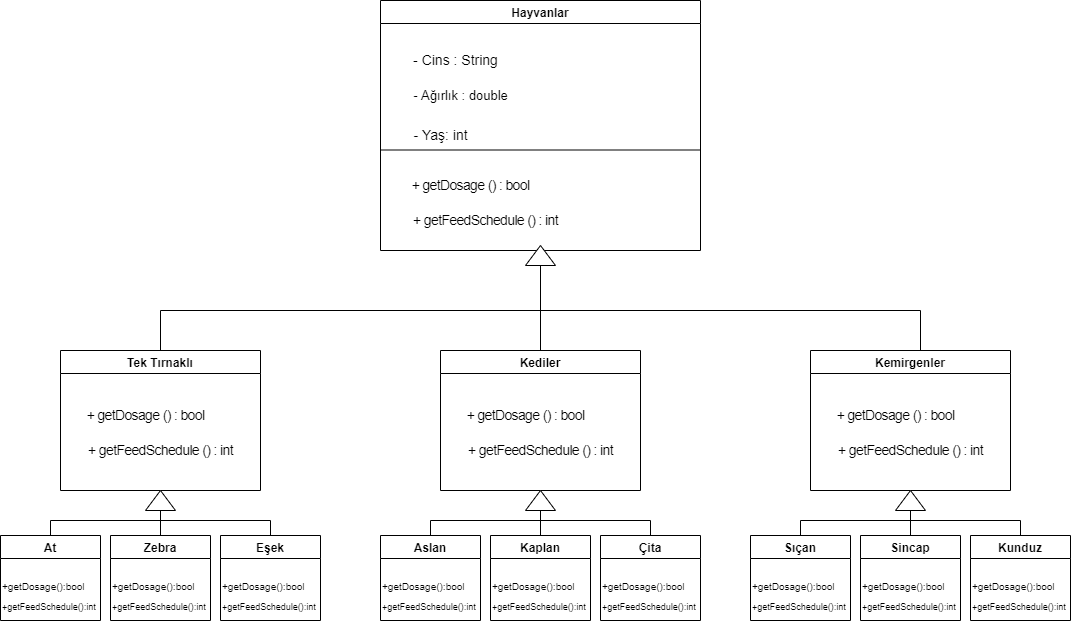

The diagram above was exported from draw.io. Its source (the exported page's mxGraphModel, read from the mxfile embedded in the PNG):
<mxGraphModel dx="1109" dy="643" grid="1" gridSize="10" guides="1" tooltips="1" connect="1" arrows="1" fold="1" page="1" pageScale="1" pageWidth="827" pageHeight="1169" background="#ffffff" math="0" shadow="0">
  <root>
    <mxCell id="0" />
    <mxCell id="1" parent="0" />
    <mxCell id="forSj68FeBfXPIm5gcvS-1" value="Hayvanlar" style="swimlane;" vertex="1" parent="1">
      <mxGeometry x="380" y="10" width="320" height="250" as="geometry" />
    </mxCell>
    <mxCell id="forSj68FeBfXPIm5gcvS-48" value="&lt;p style=&quot;line-height: 1.2;&quot;&gt;&lt;font style=&quot;line-height: 1.2; font-size: 14px;&quot;&gt;- Cins : String&lt;/font&gt;&lt;/p&gt;" style="text;html=1;align=center;verticalAlign=middle;resizable=0;points=[];autosize=1;strokeColor=none;fillColor=default;strokeWidth=6;imageWidth=35;imageHeight=31;arcSize=18;noLabel=0;fillStyle=auto;" vertex="1" parent="forSj68FeBfXPIm5gcvS-1">
      <mxGeometry x="20" y="35" width="110" height="50" as="geometry" />
    </mxCell>
    <mxCell id="forSj68FeBfXPIm5gcvS-49" value="&lt;p style=&quot;line-height: 1.2;&quot;&gt;&lt;font style=&quot;line-height: 1.2; font-size: 13px;&quot;&gt;- Ağırlık : double&lt;/font&gt;&lt;/p&gt;" style="text;html=1;align=center;verticalAlign=middle;resizable=0;points=[];autosize=1;strokeColor=none;fillColor=default;strokeWidth=6;imageWidth=35;imageHeight=31;arcSize=18;noLabel=0;fillStyle=auto;" vertex="1" parent="forSj68FeBfXPIm5gcvS-1">
      <mxGeometry x="20" y="70" width="120" height="50" as="geometry" />
    </mxCell>
    <mxCell id="forSj68FeBfXPIm5gcvS-50" value="&lt;p style=&quot;line-height: 1.2;&quot;&gt;&lt;font style=&quot;line-height: 1.2; font-size: 14px;&quot;&gt;- Yaş: int&lt;/font&gt;&lt;/p&gt;" style="text;html=1;align=center;verticalAlign=middle;resizable=0;points=[];autosize=1;strokeColor=none;fillColor=default;strokeWidth=6;imageWidth=35;imageHeight=31;arcSize=18;noLabel=0;fillStyle=auto;" vertex="1" parent="forSj68FeBfXPIm5gcvS-1">
      <mxGeometry x="20" y="110" width="80" height="50" as="geometry" />
    </mxCell>
    <mxCell id="forSj68FeBfXPIm5gcvS-54" value="&lt;p style=&quot;line-height: 1.2;&quot;&gt;&lt;span style=&quot;font-family: Nunito, sans-serif; letter-spacing: -0.64px; text-align: left;&quot;&gt;&lt;font style=&quot;font-size: 14px;&quot;&gt;+ getDosage () : bool&lt;/font&gt;&lt;/span&gt;&lt;/p&gt;" style="text;html=1;align=center;verticalAlign=middle;resizable=0;points=[];autosize=1;strokeColor=none;fillColor=default;strokeWidth=8;imageWidth=35;imageHeight=31;arcSize=18;noLabel=0;" vertex="1" parent="forSj68FeBfXPIm5gcvS-1">
      <mxGeometry x="20" y="160" width="140" height="50" as="geometry" />
    </mxCell>
    <mxCell id="forSj68FeBfXPIm5gcvS-55" value="&lt;p style=&quot;line-height: 1.2;&quot;&gt;&lt;font style=&quot;background-color: rgb(255, 255, 255); font-size: 14px;&quot;&gt;&lt;span style=&quot;font-family: Nunito, sans-serif; letter-spacing: -0.64px; text-align: left;&quot;&gt;+&amp;nbsp;&lt;/span&gt;&lt;span style=&quot;font-family: Nunito, sans-serif; letter-spacing: -0.64px; text-align: left;&quot;&gt;getFeedSchedule&amp;nbsp;&lt;/span&gt;&lt;span style=&quot;font-family: Nunito, sans-serif; letter-spacing: -0.64px; text-align: left;&quot;&gt;() : int&lt;/span&gt;&lt;/font&gt;&lt;br&gt;&lt;/p&gt;" style="text;html=1;align=center;verticalAlign=middle;resizable=0;points=[];autosize=1;strokeColor=none;fillColor=default;strokeWidth=8;imageWidth=35;imageHeight=31;arcSize=18;noLabel=0;" vertex="1" parent="forSj68FeBfXPIm5gcvS-1">
      <mxGeometry x="20" y="195" width="170" height="50" as="geometry" />
    </mxCell>
    <mxCell id="forSj68FeBfXPIm5gcvS-51" value="" style="endArrow=none;html=1;rounded=0;fontSize=17;" edge="1" parent="forSj68FeBfXPIm5gcvS-1">
      <mxGeometry width="50" height="50" relative="1" as="geometry">
        <mxPoint y="149.5" as="sourcePoint" />
        <mxPoint x="320" y="149.5" as="targetPoint" />
        <Array as="points">
          <mxPoint y="149.5" />
        </Array>
      </mxGeometry>
    </mxCell>
    <mxCell id="forSj68FeBfXPIm5gcvS-64" style="edgeStyle=orthogonalEdgeStyle;rounded=0;orthogonalLoop=1;jettySize=auto;html=1;entryX=0.5;entryY=1;entryDx=0;entryDy=0;fontSize=14;fontColor=#000000;" edge="1" parent="1" source="forSj68FeBfXPIm5gcvS-2" target="forSj68FeBfXPIm5gcvS-1">
      <mxGeometry relative="1" as="geometry">
        <Array as="points">
          <mxPoint x="160" y="320" />
          <mxPoint x="540" y="320" />
        </Array>
      </mxGeometry>
    </mxCell>
    <mxCell id="forSj68FeBfXPIm5gcvS-2" value="Tek Tırnaklı" style="swimlane;" vertex="1" parent="1">
      <mxGeometry x="60" y="360" width="200" height="140" as="geometry" />
    </mxCell>
    <mxCell id="forSj68FeBfXPIm5gcvS-58" value="&lt;p style=&quot;line-height: 1.2;&quot;&gt;&lt;span style=&quot;font-family: Nunito, sans-serif; letter-spacing: -0.64px; text-align: left;&quot;&gt;&lt;font style=&quot;font-size: 14px;&quot;&gt;+ getDosage () : bool&lt;/font&gt;&lt;/span&gt;&lt;/p&gt;" style="text;html=1;align=center;verticalAlign=middle;resizable=0;points=[];autosize=1;strokeColor=none;fillColor=default;strokeWidth=8;imageWidth=35;imageHeight=31;arcSize=18;noLabel=0;" vertex="1" parent="forSj68FeBfXPIm5gcvS-2">
      <mxGeometry x="15" y="40" width="140" height="50" as="geometry" />
    </mxCell>
    <mxCell id="forSj68FeBfXPIm5gcvS-59" value="&lt;p style=&quot;line-height: 1.2;&quot;&gt;&lt;font style=&quot;background-color: rgb(255, 255, 255); font-size: 14px;&quot;&gt;&lt;span style=&quot;font-family: Nunito, sans-serif; letter-spacing: -0.64px; text-align: left;&quot;&gt;+&amp;nbsp;&lt;/span&gt;&lt;span style=&quot;font-family: Nunito, sans-serif; letter-spacing: -0.64px; text-align: left;&quot;&gt;getFeedSchedule&amp;nbsp;&lt;/span&gt;&lt;span style=&quot;font-family: Nunito, sans-serif; letter-spacing: -0.64px; text-align: left;&quot;&gt;() : int&lt;/span&gt;&lt;/font&gt;&lt;br&gt;&lt;/p&gt;" style="text;html=1;align=center;verticalAlign=middle;resizable=0;points=[];autosize=1;strokeColor=none;fillColor=default;strokeWidth=8;imageWidth=35;imageHeight=31;arcSize=18;noLabel=0;" vertex="1" parent="forSj68FeBfXPIm5gcvS-2">
      <mxGeometry x="15" y="75" width="170" height="50" as="geometry" />
    </mxCell>
    <mxCell id="forSj68FeBfXPIm5gcvS-9" style="edgeStyle=orthogonalEdgeStyle;rounded=0;orthogonalLoop=1;jettySize=auto;html=1;entryX=0.5;entryY=1;entryDx=0;entryDy=0;" edge="1" parent="1" source="forSj68FeBfXPIm5gcvS-5" target="forSj68FeBfXPIm5gcvS-2">
      <mxGeometry relative="1" as="geometry">
        <Array as="points">
          <mxPoint x="50" y="530" />
          <mxPoint x="160" y="530" />
        </Array>
      </mxGeometry>
    </mxCell>
    <mxCell id="forSj68FeBfXPIm5gcvS-5" value="At" style="swimlane;" vertex="1" parent="1">
      <mxGeometry y="545" width="100" height="85" as="geometry" />
    </mxCell>
    <mxCell id="forSj68FeBfXPIm5gcvS-76" value="&lt;font style=&quot;font-size: 10px;&quot;&gt;+getDosage():bool&lt;/font&gt;" style="text;html=1;align=left;verticalAlign=middle;resizable=0;points=[];autosize=1;strokeColor=none;fillColor=none;fontSize=14;fontColor=#000000;" vertex="1" parent="forSj68FeBfXPIm5gcvS-5">
      <mxGeometry y="35" width="110" height="30" as="geometry" />
    </mxCell>
    <mxCell id="forSj68FeBfXPIm5gcvS-77" value="&lt;font style=&quot;font-size: 9px;&quot;&gt;+getFeedSchedule():int&lt;br&gt;&lt;/font&gt;" style="text;html=1;align=left;verticalAlign=middle;resizable=0;points=[];autosize=1;strokeColor=none;fillColor=none;fontSize=14;fontColor=#000000;" vertex="1" parent="forSj68FeBfXPIm5gcvS-5">
      <mxGeometry y="55" width="120" height="30" as="geometry" />
    </mxCell>
    <mxCell id="forSj68FeBfXPIm5gcvS-10" style="edgeStyle=orthogonalEdgeStyle;rounded=0;orthogonalLoop=1;jettySize=auto;html=1;entryX=0.5;entryY=1;entryDx=0;entryDy=0;" edge="1" parent="1" source="forSj68FeBfXPIm5gcvS-6" target="forSj68FeBfXPIm5gcvS-2">
      <mxGeometry relative="1" as="geometry" />
    </mxCell>
    <mxCell id="forSj68FeBfXPIm5gcvS-6" value="Zebra" style="swimlane;" vertex="1" parent="1">
      <mxGeometry x="110" y="545" width="100" height="85" as="geometry" />
    </mxCell>
    <mxCell id="forSj68FeBfXPIm5gcvS-86" value="&lt;font style=&quot;font-size: 10px;&quot;&gt;+getDosage():bool&lt;/font&gt;" style="text;html=1;align=left;verticalAlign=middle;resizable=0;points=[];autosize=1;strokeColor=none;fillColor=none;fontSize=14;fontColor=#000000;" vertex="1" parent="forSj68FeBfXPIm5gcvS-6">
      <mxGeometry y="35" width="110" height="30" as="geometry" />
    </mxCell>
    <mxCell id="forSj68FeBfXPIm5gcvS-87" value="&lt;font style=&quot;font-size: 9px;&quot;&gt;+getFeedSchedule():int&lt;br&gt;&lt;/font&gt;" style="text;html=1;align=left;verticalAlign=middle;resizable=0;points=[];autosize=1;strokeColor=none;fillColor=none;fontSize=14;fontColor=#000000;" vertex="1" parent="forSj68FeBfXPIm5gcvS-6">
      <mxGeometry y="55" width="120" height="30" as="geometry" />
    </mxCell>
    <mxCell id="forSj68FeBfXPIm5gcvS-11" style="edgeStyle=orthogonalEdgeStyle;rounded=0;orthogonalLoop=1;jettySize=auto;html=1;entryX=0.5;entryY=1;entryDx=0;entryDy=0;" edge="1" parent="1" source="forSj68FeBfXPIm5gcvS-7" target="forSj68FeBfXPIm5gcvS-2">
      <mxGeometry relative="1" as="geometry">
        <Array as="points">
          <mxPoint x="270" y="530" />
          <mxPoint x="160" y="530" />
        </Array>
      </mxGeometry>
    </mxCell>
    <mxCell id="forSj68FeBfXPIm5gcvS-7" value="Eşek" style="swimlane;" vertex="1" parent="1">
      <mxGeometry x="220" y="545" width="100" height="85" as="geometry" />
    </mxCell>
    <mxCell id="forSj68FeBfXPIm5gcvS-88" value="&lt;font style=&quot;font-size: 10px;&quot;&gt;+getDosage():bool&lt;/font&gt;" style="text;html=1;align=left;verticalAlign=middle;resizable=0;points=[];autosize=1;strokeColor=none;fillColor=none;fontSize=14;fontColor=#000000;" vertex="1" parent="forSj68FeBfXPIm5gcvS-7">
      <mxGeometry y="35" width="110" height="30" as="geometry" />
    </mxCell>
    <mxCell id="forSj68FeBfXPIm5gcvS-89" value="&lt;font style=&quot;font-size: 9px;&quot;&gt;+getFeedSchedule():int&lt;br&gt;&lt;/font&gt;" style="text;html=1;align=left;verticalAlign=middle;resizable=0;points=[];autosize=1;strokeColor=none;fillColor=none;fontSize=14;fontColor=#000000;" vertex="1" parent="forSj68FeBfXPIm5gcvS-7">
      <mxGeometry y="55" width="120" height="30" as="geometry" />
    </mxCell>
    <mxCell id="forSj68FeBfXPIm5gcvS-12" value="" style="triangle;whiteSpace=wrap;html=1;rotation=-90;" vertex="1" parent="1">
      <mxGeometry x="150" y="495" width="20" height="30" as="geometry" />
    </mxCell>
    <mxCell id="forSj68FeBfXPIm5gcvS-146" style="edgeStyle=orthogonalEdgeStyle;rounded=0;orthogonalLoop=1;jettySize=auto;html=1;fontSize=10;fontColor=#000000;" edge="1" parent="1" source="forSj68FeBfXPIm5gcvS-24">
      <mxGeometry relative="1" as="geometry">
        <mxPoint x="540" y="260" as="targetPoint" />
      </mxGeometry>
    </mxCell>
    <mxCell id="forSj68FeBfXPIm5gcvS-24" value="Kediler" style="swimlane;" vertex="1" parent="1">
      <mxGeometry x="440" y="360" width="200" height="140" as="geometry" />
    </mxCell>
    <mxCell id="forSj68FeBfXPIm5gcvS-60" value="&lt;p style=&quot;line-height: 1.2;&quot;&gt;&lt;span style=&quot;font-family: Nunito, sans-serif; letter-spacing: -0.64px; text-align: left;&quot;&gt;&lt;font style=&quot;font-size: 14px;&quot;&gt;+ getDosage () : bool&lt;/font&gt;&lt;/span&gt;&lt;/p&gt;" style="text;html=1;align=center;verticalAlign=middle;resizable=0;points=[];autosize=1;strokeColor=none;fillColor=default;strokeWidth=8;imageWidth=35;imageHeight=31;arcSize=18;noLabel=0;" vertex="1" parent="forSj68FeBfXPIm5gcvS-24">
      <mxGeometry x="15" y="40" width="140" height="50" as="geometry" />
    </mxCell>
    <mxCell id="forSj68FeBfXPIm5gcvS-61" value="&lt;p style=&quot;line-height: 1.2;&quot;&gt;&lt;font style=&quot;background-color: rgb(255, 255, 255); font-size: 14px;&quot;&gt;&lt;span style=&quot;font-family: Nunito, sans-serif; letter-spacing: -0.64px; text-align: left;&quot;&gt;+&amp;nbsp;&lt;/span&gt;&lt;span style=&quot;font-family: Nunito, sans-serif; letter-spacing: -0.64px; text-align: left;&quot;&gt;getFeedSchedule&amp;nbsp;&lt;/span&gt;&lt;span style=&quot;font-family: Nunito, sans-serif; letter-spacing: -0.64px; text-align: left;&quot;&gt;() : int&lt;/span&gt;&lt;/font&gt;&lt;br&gt;&lt;/p&gt;" style="text;html=1;align=center;verticalAlign=middle;resizable=0;points=[];autosize=1;strokeColor=none;fillColor=default;strokeWidth=8;imageWidth=35;imageHeight=31;arcSize=18;noLabel=0;" vertex="1" parent="forSj68FeBfXPIm5gcvS-24">
      <mxGeometry x="15" y="75" width="170" height="50" as="geometry" />
    </mxCell>
    <mxCell id="forSj68FeBfXPIm5gcvS-72" style="edgeStyle=orthogonalEdgeStyle;rounded=0;orthogonalLoop=1;jettySize=auto;html=1;entryX=1;entryY=0.5;entryDx=0;entryDy=0;fontSize=14;fontColor=#000000;" edge="1" parent="1" source="forSj68FeBfXPIm5gcvS-32">
      <mxGeometry relative="1" as="geometry">
        <mxPoint x="540" y="255" as="targetPoint" />
        <Array as="points">
          <mxPoint x="920" y="320" />
          <mxPoint x="540" y="320" />
        </Array>
      </mxGeometry>
    </mxCell>
    <mxCell id="forSj68FeBfXPIm5gcvS-32" value="Kemirgenler" style="swimlane;" vertex="1" parent="1">
      <mxGeometry x="810" y="360" width="200" height="140" as="geometry" />
    </mxCell>
    <mxCell id="forSj68FeBfXPIm5gcvS-62" value="&lt;p style=&quot;line-height: 1.2;&quot;&gt;&lt;span style=&quot;font-family: Nunito, sans-serif; letter-spacing: -0.64px; text-align: left;&quot;&gt;&lt;font style=&quot;font-size: 14px;&quot;&gt;+ getDosage () : bool&lt;/font&gt;&lt;/span&gt;&lt;/p&gt;" style="text;html=1;align=center;verticalAlign=middle;resizable=0;points=[];autosize=1;strokeColor=none;fillColor=default;strokeWidth=8;imageWidth=35;imageHeight=31;arcSize=18;noLabel=0;" vertex="1" parent="forSj68FeBfXPIm5gcvS-32">
      <mxGeometry x="15" y="40" width="140" height="50" as="geometry" />
    </mxCell>
    <mxCell id="forSj68FeBfXPIm5gcvS-63" value="&lt;p style=&quot;line-height: 1.2;&quot;&gt;&lt;font style=&quot;background-color: rgb(255, 255, 255); font-size: 14px;&quot;&gt;&lt;span style=&quot;font-family: Nunito, sans-serif; letter-spacing: -0.64px; text-align: left;&quot;&gt;+&amp;nbsp;&lt;/span&gt;&lt;span style=&quot;font-family: Nunito, sans-serif; letter-spacing: -0.64px; text-align: left;&quot;&gt;getFeedSchedule&amp;nbsp;&lt;/span&gt;&lt;span style=&quot;font-family: Nunito, sans-serif; letter-spacing: -0.64px; text-align: left;&quot;&gt;() : int&lt;/span&gt;&lt;/font&gt;&lt;br&gt;&lt;/p&gt;" style="text;html=1;align=center;verticalAlign=middle;resizable=0;points=[];autosize=1;strokeColor=none;fillColor=default;strokeWidth=8;imageWidth=35;imageHeight=31;arcSize=18;noLabel=0;" vertex="1" parent="forSj68FeBfXPIm5gcvS-32">
      <mxGeometry x="15" y="75" width="170" height="50" as="geometry" />
    </mxCell>
    <mxCell id="forSj68FeBfXPIm5gcvS-119" style="edgeStyle=orthogonalEdgeStyle;rounded=0;orthogonalLoop=1;jettySize=auto;html=1;entryX=0.5;entryY=1;entryDx=0;entryDy=0;" edge="1" parent="1" source="forSj68FeBfXPIm5gcvS-120">
      <mxGeometry relative="1" as="geometry">
        <mxPoint x="540" y="500" as="targetPoint" />
        <Array as="points">
          <mxPoint x="430" y="530" />
          <mxPoint x="540" y="530" />
        </Array>
      </mxGeometry>
    </mxCell>
    <mxCell id="forSj68FeBfXPIm5gcvS-120" value="Aslan" style="swimlane;" vertex="1" parent="1">
      <mxGeometry x="380" y="545" width="100" height="85" as="geometry" />
    </mxCell>
    <mxCell id="forSj68FeBfXPIm5gcvS-121" value="&lt;font style=&quot;font-size: 10px;&quot;&gt;+getDosage():bool&lt;/font&gt;" style="text;html=1;align=left;verticalAlign=middle;resizable=0;points=[];autosize=1;strokeColor=none;fillColor=none;fontSize=14;fontColor=#000000;" vertex="1" parent="forSj68FeBfXPIm5gcvS-120">
      <mxGeometry y="35" width="110" height="30" as="geometry" />
    </mxCell>
    <mxCell id="forSj68FeBfXPIm5gcvS-122" value="&lt;font style=&quot;font-size: 9px;&quot;&gt;+getFeedSchedule():int&lt;br&gt;&lt;/font&gt;" style="text;html=1;align=left;verticalAlign=middle;resizable=0;points=[];autosize=1;strokeColor=none;fillColor=none;fontSize=14;fontColor=#000000;" vertex="1" parent="forSj68FeBfXPIm5gcvS-120">
      <mxGeometry y="55" width="120" height="30" as="geometry" />
    </mxCell>
    <mxCell id="forSj68FeBfXPIm5gcvS-123" style="edgeStyle=orthogonalEdgeStyle;rounded=0;orthogonalLoop=1;jettySize=auto;html=1;entryX=0.5;entryY=1;entryDx=0;entryDy=0;" edge="1" parent="1" source="forSj68FeBfXPIm5gcvS-124">
      <mxGeometry relative="1" as="geometry">
        <mxPoint x="540" y="500" as="targetPoint" />
      </mxGeometry>
    </mxCell>
    <mxCell id="forSj68FeBfXPIm5gcvS-124" value="Kaplan" style="swimlane;" vertex="1" parent="1">
      <mxGeometry x="490" y="545" width="100" height="85" as="geometry" />
    </mxCell>
    <mxCell id="forSj68FeBfXPIm5gcvS-125" value="&lt;font style=&quot;font-size: 10px;&quot;&gt;+getDosage():bool&lt;/font&gt;" style="text;html=1;align=left;verticalAlign=middle;resizable=0;points=[];autosize=1;strokeColor=none;fillColor=none;fontSize=14;fontColor=#000000;" vertex="1" parent="forSj68FeBfXPIm5gcvS-124">
      <mxGeometry y="35" width="110" height="30" as="geometry" />
    </mxCell>
    <mxCell id="forSj68FeBfXPIm5gcvS-126" value="&lt;font style=&quot;font-size: 9px;&quot;&gt;+getFeedSchedule():int&lt;br&gt;&lt;/font&gt;" style="text;html=1;align=left;verticalAlign=middle;resizable=0;points=[];autosize=1;strokeColor=none;fillColor=none;fontSize=14;fontColor=#000000;" vertex="1" parent="forSj68FeBfXPIm5gcvS-124">
      <mxGeometry y="55" width="120" height="30" as="geometry" />
    </mxCell>
    <mxCell id="forSj68FeBfXPIm5gcvS-127" style="edgeStyle=orthogonalEdgeStyle;rounded=0;orthogonalLoop=1;jettySize=auto;html=1;entryX=0.5;entryY=1;entryDx=0;entryDy=0;" edge="1" parent="1" source="forSj68FeBfXPIm5gcvS-128">
      <mxGeometry relative="1" as="geometry">
        <mxPoint x="540" y="500" as="targetPoint" />
        <Array as="points">
          <mxPoint x="650" y="530" />
          <mxPoint x="540" y="530" />
        </Array>
      </mxGeometry>
    </mxCell>
    <mxCell id="forSj68FeBfXPIm5gcvS-128" value="Çita" style="swimlane;" vertex="1" parent="1">
      <mxGeometry x="600" y="545" width="100" height="85" as="geometry" />
    </mxCell>
    <mxCell id="forSj68FeBfXPIm5gcvS-129" value="&lt;font style=&quot;font-size: 10px;&quot;&gt;+getDosage():bool&lt;/font&gt;" style="text;html=1;align=left;verticalAlign=middle;resizable=0;points=[];autosize=1;strokeColor=none;fillColor=none;fontSize=14;fontColor=#000000;" vertex="1" parent="forSj68FeBfXPIm5gcvS-128">
      <mxGeometry y="35" width="110" height="30" as="geometry" />
    </mxCell>
    <mxCell id="forSj68FeBfXPIm5gcvS-130" value="&lt;font style=&quot;font-size: 9px;&quot;&gt;+getFeedSchedule():int&lt;br&gt;&lt;/font&gt;" style="text;html=1;align=left;verticalAlign=middle;resizable=0;points=[];autosize=1;strokeColor=none;fillColor=none;fontSize=14;fontColor=#000000;" vertex="1" parent="forSj68FeBfXPIm5gcvS-128">
      <mxGeometry y="55" width="120" height="30" as="geometry" />
    </mxCell>
    <mxCell id="forSj68FeBfXPIm5gcvS-131" value="" style="triangle;whiteSpace=wrap;html=1;rotation=-90;" vertex="1" parent="1">
      <mxGeometry x="530" y="495" width="20" height="30" as="geometry" />
    </mxCell>
    <mxCell id="forSj68FeBfXPIm5gcvS-132" style="edgeStyle=orthogonalEdgeStyle;rounded=0;orthogonalLoop=1;jettySize=auto;html=1;entryX=0.5;entryY=1;entryDx=0;entryDy=0;" edge="1" parent="1" source="forSj68FeBfXPIm5gcvS-133">
      <mxGeometry relative="1" as="geometry">
        <mxPoint x="910" y="500" as="targetPoint" />
        <Array as="points">
          <mxPoint x="800" y="530" />
          <mxPoint x="910" y="530" />
        </Array>
      </mxGeometry>
    </mxCell>
    <mxCell id="forSj68FeBfXPIm5gcvS-133" value="Sıçan" style="swimlane;" vertex="1" parent="1">
      <mxGeometry x="750" y="545" width="100" height="85" as="geometry" />
    </mxCell>
    <mxCell id="forSj68FeBfXPIm5gcvS-134" value="&lt;font style=&quot;font-size: 10px;&quot;&gt;+getDosage():bool&lt;/font&gt;" style="text;html=1;align=left;verticalAlign=middle;resizable=0;points=[];autosize=1;strokeColor=none;fillColor=none;fontSize=14;fontColor=#000000;" vertex="1" parent="forSj68FeBfXPIm5gcvS-133">
      <mxGeometry y="35" width="110" height="30" as="geometry" />
    </mxCell>
    <mxCell id="forSj68FeBfXPIm5gcvS-135" value="&lt;font style=&quot;font-size: 9px;&quot;&gt;+getFeedSchedule():int&lt;br&gt;&lt;/font&gt;" style="text;html=1;align=left;verticalAlign=middle;resizable=0;points=[];autosize=1;strokeColor=none;fillColor=none;fontSize=14;fontColor=#000000;" vertex="1" parent="forSj68FeBfXPIm5gcvS-133">
      <mxGeometry y="55" width="120" height="30" as="geometry" />
    </mxCell>
    <mxCell id="forSj68FeBfXPIm5gcvS-136" style="edgeStyle=orthogonalEdgeStyle;rounded=0;orthogonalLoop=1;jettySize=auto;html=1;entryX=0.5;entryY=1;entryDx=0;entryDy=0;" edge="1" parent="1" source="forSj68FeBfXPIm5gcvS-137">
      <mxGeometry relative="1" as="geometry">
        <mxPoint x="910" y="500" as="targetPoint" />
      </mxGeometry>
    </mxCell>
    <mxCell id="forSj68FeBfXPIm5gcvS-137" value="Sincap" style="swimlane;" vertex="1" parent="1">
      <mxGeometry x="860" y="545" width="100" height="85" as="geometry" />
    </mxCell>
    <mxCell id="forSj68FeBfXPIm5gcvS-138" value="&lt;font style=&quot;font-size: 10px;&quot;&gt;+getDosage():bool&lt;/font&gt;" style="text;html=1;align=left;verticalAlign=middle;resizable=0;points=[];autosize=1;strokeColor=none;fillColor=none;fontSize=14;fontColor=#000000;" vertex="1" parent="forSj68FeBfXPIm5gcvS-137">
      <mxGeometry y="35" width="110" height="30" as="geometry" />
    </mxCell>
    <mxCell id="forSj68FeBfXPIm5gcvS-139" value="&lt;font style=&quot;font-size: 9px;&quot;&gt;+getFeedSchedule():int&lt;br&gt;&lt;/font&gt;" style="text;html=1;align=left;verticalAlign=middle;resizable=0;points=[];autosize=1;strokeColor=none;fillColor=none;fontSize=14;fontColor=#000000;" vertex="1" parent="forSj68FeBfXPIm5gcvS-137">
      <mxGeometry y="55" width="120" height="30" as="geometry" />
    </mxCell>
    <mxCell id="forSj68FeBfXPIm5gcvS-140" style="edgeStyle=orthogonalEdgeStyle;rounded=0;orthogonalLoop=1;jettySize=auto;html=1;entryX=0.5;entryY=1;entryDx=0;entryDy=0;" edge="1" parent="1" source="forSj68FeBfXPIm5gcvS-141">
      <mxGeometry relative="1" as="geometry">
        <mxPoint x="910" y="500" as="targetPoint" />
        <Array as="points">
          <mxPoint x="1020" y="530" />
          <mxPoint x="910" y="530" />
        </Array>
      </mxGeometry>
    </mxCell>
    <mxCell id="forSj68FeBfXPIm5gcvS-141" value="Kunduz" style="swimlane;" vertex="1" parent="1">
      <mxGeometry x="970" y="545" width="100" height="85" as="geometry" />
    </mxCell>
    <mxCell id="forSj68FeBfXPIm5gcvS-142" value="&lt;font style=&quot;font-size: 10px;&quot;&gt;+getDosage():bool&lt;/font&gt;" style="text;html=1;align=left;verticalAlign=middle;resizable=0;points=[];autosize=1;strokeColor=none;fillColor=none;fontSize=14;fontColor=#000000;" vertex="1" parent="forSj68FeBfXPIm5gcvS-141">
      <mxGeometry y="35" width="110" height="30" as="geometry" />
    </mxCell>
    <mxCell id="forSj68FeBfXPIm5gcvS-143" value="&lt;font style=&quot;font-size: 9px;&quot;&gt;+getFeedSchedule():int&lt;br&gt;&lt;/font&gt;" style="text;html=1;align=left;verticalAlign=middle;resizable=0;points=[];autosize=1;strokeColor=none;fillColor=none;fontSize=14;fontColor=#000000;" vertex="1" parent="forSj68FeBfXPIm5gcvS-141">
      <mxGeometry y="55" width="120" height="30" as="geometry" />
    </mxCell>
    <mxCell id="forSj68FeBfXPIm5gcvS-144" value="" style="triangle;whiteSpace=wrap;html=1;rotation=-90;" vertex="1" parent="1">
      <mxGeometry x="900" y="495" width="20" height="30" as="geometry" />
    </mxCell>
    <mxCell id="forSj68FeBfXPIm5gcvS-147" value="" style="triangle;whiteSpace=wrap;html=1;rotation=-90;" vertex="1" parent="1">
      <mxGeometry x="530" y="250" width="20" height="30" as="geometry" />
    </mxCell>
  </root>
</mxGraphModel>